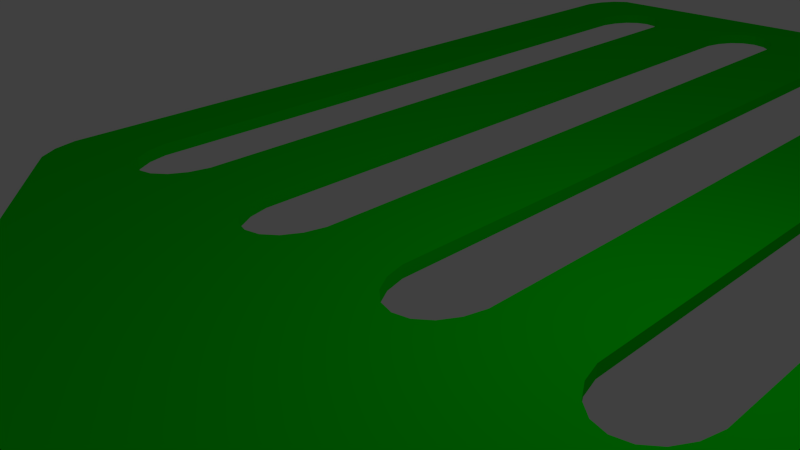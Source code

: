 # Source: sl-pfannenwender.blend  (saved by Blender 2.76.0; exported with 4.5.12 LTS)
import bpy
from mathutils import Matrix  # noqa: F401  (used for matrix-valued properties, if any)

bpy.ops.wm.read_factory_settings(use_empty=True)
scene = bpy.context.scene
scene.name = 'Scene'

# ---- collections
col_collection_1 = bpy.data.collections.new('Collection 1'); scene.collection.children.link(col_collection_1)

# ---- materials (node trees are filled in below, after node groups)
mat_material = bpy.data.materials.new('Material')
mat_material.alpha_threshold = 0.0
mat_material.roughness = 0.5

# ---- material node trees
mat_material.use_nodes = True; mat_material.node_tree.nodes.clear()
_N = mat_material.node_tree.nodes; _L = mat_material.node_tree.links
n0 = _N.new('ShaderNodeOutputMaterial'); n0.name = 'Material Output'; n0.location = (300, 300)
n1 = _N.new('ShaderNodeBsdfDiffuse'); n1.name = 'Diffuse BSDF'; n1.location = (10, 300)
n1.inputs[0].default_value = (0.0, 0.8, 0.002345, 1.0)
_L.new(n1.outputs[0], n0.inputs[0])
n0.is_active_output = True

# ---- world
world_world = bpy.data.worlds.new('World'); scene.world = world_world
world_world.color = (0.05088, 0.05088, 0.05088)
world_world.use_sun_shadow = False
world_world.sun_shadow_jitter_overblur = 0.0
world_world.cycles.sampling_method = 'MANUAL'
world_world.cycles.sample_map_resolution = 256

# ---- cameras
cam_camera = bpy.data.cameras.new('Camera')
cam_camera.clip_end = 100.0
cam_camera.lens = 35.0
cam_camera.sensor_width = 32.0
cam_camera.sensor_height = 18.0
cam_camera.ortho_scale = 7.314
cam_camera.dof.focus_distance = 0.0

# ---- lights
light_lamp = bpy.data.lights.new('Lamp', 'POINT')
light_lamp.transmission_factor = 0.0
light_lamp.cutoff_distance = 30.0
light_lamp.energy = 100.0
light_lamp.shadow_buffer_clip_start = 1.001
light_lamp.shadow_soft_size = 0.1
light_lamp.shadow_maximum_resolution = 0.006
light_lamp.use_absolute_resolution = True
light_lamp.cycles.use_multiple_importance_sampling = False

# ---- meshes
me_circle = bpy.data.meshes.new('Circle')
me_circle.from_pydata([(-4.007, 12.94, 0.0), (-3.794, 12.77, 0.0), (-3.636, 12.5, 0.0), (-3.552, 12.17, 0.0), (-3.552, -0.1736, 0.0), (-3.636, -0.5, 0.0), (-3.794, -0.766, 0.0), (-4.007, -0.9397, 0.0), (-4.249, -1.0, 0.0), (-4.491, -0.9397, 0.0), (-4.704, -0.766, 0.0), (-4.862, -0.5, 0.0), (-4.946, -0.1736, 0.0), (-4.946, 12.17, 0.0), (-4.862, 12.5, 0.0), (-4.704, 12.77, 0.0), (-4.491, 12.94, 0.0), (-4.249, 13.0, 0.0), (-1.174, 12.94, 0.0), (-0.9611, 12.77, 0.0), (-0.803, 12.5, 0.0), (-0.7189, 12.17, 0.0), (-0.7189, -0.1736, 0.0), (-0.803, -0.5, 0.0), (-0.9611, -0.766, 0.0), (-1.174, -0.9397, 0.0), (-1.416, -1.0, 0.0), (-1.659, -0.9397, 0.0), (-1.872, -0.766, 0.0), (-2.03, -0.5, 0.0), (-2.114, -0.1736, 0.0), (-2.114, 12.17, 0.0), (-2.03, 12.5, 0.0), (-1.872, 12.77, 0.0), (-1.659, 12.94, 0.0), (-1.416, 13.0, 0.0), (1.659, 12.94, 0.0), (1.872, 12.77, 0.0), (2.03, 12.5, 0.0), (2.114, 12.17, 0.0), (2.114, -0.1736, 0.0), (2.03, -0.5, 0.0), (1.872, -0.766, 0.0), (1.659, -0.9397, 0.0), (1.416, -1.0, 0.0), (1.174, -0.9397, 0.0), (0.9611, -0.766, 0.0), (0.803, -0.5, 0.0), (0.7189, -0.1736, 0.0), (0.7189, 12.17, 0.0), (0.803, 12.5, 0.0), (0.9611, 12.77, 0.0), (1.174, 12.94, 0.0), (1.416, 13.0, 0.0), (4.491, 12.94, 0.0), (4.704, 12.77, 0.0), (4.862, 12.5, 0.0), (4.946, 12.17, 0.0), (4.946, -0.1736, 0.0), (4.862, -0.5, 0.0), (4.704, -0.766, 0.0), (4.491, -0.9397, 0.0), (4.249, -1.0, 0.0), (4.007, -0.9397, 0.0), (3.794, -0.766, 0.0), (3.636, -0.5, 0.0), (3.552, -0.1736, 0.0), (3.552, 12.17, 0.0), (3.636, 12.5, 0.0), (3.794, 12.77, 0.0), (4.007, 12.94, 0.0), (4.249, 13.0, 0.0), (-5.563, -2.038, 0.0), (-5.827, -1.837, 0.0), (-6.023, -1.529, 0.0), (-6.127, -1.151, 0.0), (-6.127, 13.15, 0.0), (-6.023, 13.53, 0.0), (-5.827, 13.84, 0.0), (-5.563, 14.04, 0.0), (5.563, 14.04, 0.0), (5.827, 13.84, 0.0), (6.023, 13.53, 0.0), (6.127, 13.15, 0.0), (6.127, -1.151, 0.0), (6.023, -1.529, 0.0), (5.827, -1.837, 0.0), (5.563, -2.038, 0.0), (5.263, 14.11, 0.0), (-2.809, -4.73, 0.0), (2.809, -4.73, 0.0), (-2.101, -7.73, 0.0), (2.101, -7.73, 0.0), (3.761, -3.384, 0.0), (-3.761, -3.384, 0.0), (2.282, -6.23, 0.0), (-2.282, -6.23, 0.0), (-4.249, 13.0, 0.1964), (-4.007, 12.94, 0.1964), (-3.794, 12.77, 0.1964), (-3.636, 12.5, 0.1964), (-3.552, 12.17, 0.1964), (-3.552, -0.1736, 0.1964), (-3.636, -0.5, 0.1964), (-3.794, -0.766, 0.1964), (-4.007, -0.9397, 0.1964), (-4.249, -1.0, 0.1964), (-4.491, -0.9397, 0.1964), (-4.704, -0.766, 0.1964), (-4.862, -0.5, 0.1964), (-4.946, -0.1736, 0.1964), (-4.946, 12.17, 0.1964), (-4.862, 12.5, 0.1964), (-4.704, 12.77, 0.1964), (-4.491, 12.94, 0.1964), (-1.416, 13.0, 0.1964), (-1.174, 12.94, 0.1964), (-0.9611, 12.77, 0.1964), (-0.803, 12.5, 0.1964), (-0.7189, 12.17, 0.1964), (-0.7189, -0.1736, 0.1964), (-0.803, -0.5, 0.1964), (-0.9611, -0.766, 0.1964), (-1.174, -0.9397, 0.1964), (-1.416, -1.0, 0.1964), (-1.659, -0.9397, 0.1964), (-1.872, -0.766, 0.1964), (-2.03, -0.5, 0.1964), (-2.114, -0.1736, 0.1964), (-2.114, 12.17, 0.1964), (-2.03, 12.5, 0.1964), (-1.872, 12.77, 0.1964), (-1.659, 12.94, 0.1964), (1.416, 13.0, 0.1964), (1.659, 12.94, 0.1964), (1.872, 12.77, 0.1964), (2.03, 12.5, 0.1964), (2.114, 12.17, 0.1964), (2.114, -0.1736, 0.1964), (2.03, -0.5, 0.1964), (1.872, -0.766, 0.1964), (1.659, -0.9397, 0.1964), (1.416, -1.0, 0.1964), (1.174, -0.9397, 0.1964), (0.9611, -0.766, 0.1964), (0.803, -0.5, 0.1964), (0.7189, -0.1736, 0.1964), (0.7189, 12.17, 0.1964), (0.803, 12.5, 0.1964), (0.9611, 12.77, 0.1964), (1.174, 12.94, 0.1964), (4.249, 13.0, 0.1964), (4.491, 12.94, 0.1964), (4.704, 12.77, 0.1964), (4.862, 12.5, 0.1964), (4.946, 12.17, 0.1964), (4.946, -0.1736, 0.1964), (4.862, -0.5, 0.1964), (4.704, -0.766, 0.1964), (4.491, -0.9397, 0.1964), (4.249, -1.0, 0.1964), (4.007, -0.9397, 0.1964), (3.794, -0.766, 0.1964), (3.636, -0.5, 0.1964), (3.552, -0.1736, 0.1964), (3.552, 12.17, 0.1964), (3.636, 12.5, 0.1964), (3.794, 12.77, 0.1964), (4.007, 12.94, 0.1964), (-5.563, -2.038, 0.1964), (-5.827, -1.837, 0.1964), (-6.023, -1.529, 0.1964), (-6.127, -1.151, 0.1964), (-6.127, 13.15, 0.1964), (-6.023, 13.53, 0.1964), (-5.827, 13.84, 0.1964), (-5.563, 14.04, 0.1964), (5.263, 14.11, 0.1964), (5.563, 14.04, 0.1964), (5.827, 13.84, 0.1964), (6.023, 13.53, 0.1964), (6.127, 13.15, 0.1964), (6.127, -1.151, 0.1964), (6.023, -1.529, 0.1964), (5.827, -1.837, 0.1964), (5.563, -2.038, 0.1964), (-2.101, -7.73, 0.1964), (2.101, -7.73, 0.1964), (2.282, -6.23, 0.1964), (-2.282, -6.23, 0.1964), (-2.809, -4.73, 0.1964), (-3.761, -3.384, 0.1964), (3.761, -3.384, 0.1964), (2.809, -4.73, 0.1964), (-2.101, -8.06, 0.0), (2.101, -8.06, 0.0), (-2.101, -8.06, 0.1964), (2.101, -8.06, 0.1964), (-1.224, -9.221, -0.2967), (1.224, -9.221, -0.2967), (-1.224, -9.221, 0.493), (1.224, -9.221, 0.493), (-1.224, -30.16, -0.2967), (1.224, -30.16, -0.2967), (-1.224, -30.16, 0.493), (1.224, -30.16, 0.493), (-1.146, -30.5, -0.2967), (1.146, -30.5, -0.2967), (-1.146, -30.5, 0.493), (1.146, -30.5, 0.493), (-1.07, -30.61, -0.2967), (1.07, -30.61, -0.2967), (-1.07, -30.61, 0.493), (1.07, -30.61, 0.493), (-0.7844, -30.81, -0.2967), (0.7844, -30.81, -0.2967), (-0.7844, -30.81, 0.493), (0.7844, -30.81, 0.493), (-0.2813, -30.96, -0.2967), (0.2813, -30.96, -0.2967), (-0.2813, -30.96, 0.493), (0.2813, -30.96, 0.493), (-2.384, -8.06, -0.1035), (2.384, -8.06, -0.1035), (-2.384, -8.06, 0.2999), (2.384, -8.06, 0.2999), (2.384, -30.3, -0.1035), (2.384, -30.3, 0.2999), (-2.384, -30.3, 0.2999), (-2.384, -30.3, -0.1035), (-2.227, -30.97, 0.2999), (-2.227, -30.97, -0.1035), (2.227, -30.97, -0.1035), (2.227, -30.97, 0.2999), (-1.91, -31.43, 0.2999), (-1.91, -31.43, -0.1035), (1.91, -31.43, -0.1035), (1.91, -31.43, 0.2999), (1.297, -31.86, -0.1035), (1.297, -31.86, 0.2999), (-1.297, -31.86, 0.2999), (-1.297, -31.86, -0.1035), (-0.4519, -32.12, -0.1035), (0.4519, -32.12, -0.1035), (-0.4519, -32.12, 0.2999), (0.4519, -32.12, 0.2999), (-2.341, -8.104, -0.1924), (2.341, -8.104, -0.1924), (-2.341, -8.104, 0.3888), (2.341, -8.104, 0.3888), (2.341, -30.29, -0.1924), (2.341, -30.29, 0.3888), (-2.341, -30.29, 0.3888), (-2.341, -30.29, -0.1924), (-2.186, -30.95, 0.3888), (-2.186, -30.95, -0.1924), (2.186, -30.95, -0.1924), (2.186, -30.95, 0.3888), (-1.879, -31.4, 0.3888), (-1.879, -31.4, -0.1924), (1.879, -31.4, -0.1924), (1.879, -31.4, 0.3888), (1.278, -31.82, -0.1924), (1.278, -31.82, 0.3888), (-1.278, -31.82, 0.3888), (-1.278, -31.82, -0.1924), (-0.4456, -32.07, -0.1924), (0.4456, -32.07, -0.1924), (-0.4456, -32.07, 0.3888), (0.4456, -32.07, 0.3888), (-2.265, -8.179, -0.2667), (2.265, -8.179, -0.2667), (-2.265, -8.179, 0.4631), (2.265, -8.179, 0.4631), (2.265, -30.28, -0.2667), (2.265, -30.28, 0.4631), (-2.265, -30.28, 0.4631), (-2.265, -30.28, -0.2667), (-2.116, -30.92, 0.4631), (-2.116, -30.92, -0.2667), (2.116, -30.92, -0.2667), (2.116, -30.92, 0.4631), (-1.824, -31.35, 0.4631), (-1.824, -31.35, -0.2667), (1.824, -31.35, -0.2667), (1.824, -31.35, 0.4631), (1.245, -31.76, -0.2667), (1.245, -31.76, 0.4631), (-1.245, -31.76, 0.4631), (-1.245, -31.76, -0.2667), (-0.4344, -32.0, -0.2667), (0.4344, -32.0, -0.2667), (-0.4344, -32.0, 0.4631), (0.4344, -32.0, 0.4631), (-2.108, -8.336, -0.3193), (2.108, -8.336, -0.3193), (-2.108, -8.336, 0.5156), (2.108, -8.336, 0.5156), (2.108, -30.26, -0.3193), (2.108, -30.26, 0.5156), (-2.108, -30.26, 0.5156), (-2.108, -30.26, -0.3193), (-1.969, -30.86, 0.5156), (-1.969, -30.86, -0.3193), (1.969, -30.86, -0.3193), (1.969, -30.86, 0.5156), (-1.71, -31.24, 0.5156), (-1.71, -31.24, -0.3193), (1.71, -31.24, -0.3193), (1.71, -31.24, 0.5156), (1.175, -31.61, -0.3193), (1.175, -31.61, 0.5156), (-1.175, -31.61, 0.5156), (-1.175, -31.61, -0.3193), (-0.4114, -31.84, -0.3193), (0.4114, -31.84, -0.3193), (-0.4114, -31.84, 0.5156), (0.4114, -31.84, 0.5156), (-1.739, -8.705, -0.3604), (1.739, -8.705, -0.3604), (-1.739, -8.705, 0.5568), (1.739, -8.705, 0.5568), (1.739, -30.22, -0.3604), (1.739, -30.22, 0.5568), (-1.739, -30.22, 0.5568), (-1.739, -30.22, -0.3604), (-1.626, -30.71, 0.5568), (-1.626, -30.71, -0.3604), (1.626, -30.71, -0.3604), (1.626, -30.71, 0.5568), (-1.443, -30.97, 0.5568), (-1.443, -30.97, -0.3604), (1.443, -30.97, -0.3604), (1.443, -30.97, 0.5568), (1.012, -31.28, -0.3604), (1.012, -31.28, 0.5568), (-1.012, -31.28, 0.5568), (-1.012, -31.28, -0.3604), (-0.3571, -31.47, -0.3604), (0.3571, -31.47, -0.3604), (-0.3571, -31.47, 0.5568), (0.3571, -31.47, 0.5568)], [], [(35, 17, 0, 1, 2, 3, 4, 5, 6, 7, 8, 26, 27, 28, 29, 30, 31, 32, 33, 34), (53, 35, 18, 19, 20, 21, 22, 23, 24, 25, 26, 44, 45, 46, 47, 48, 49, 50, 51, 52), (71, 53, 36, 37, 38, 39, 40, 41, 42, 43, 44, 62, 63, 64, 65, 66, 67, 68, 69, 70), (72, 94, 89, 96, 91, 92, 95, 90, 93, 87, 86, 62, 44, 26, 8, 73), (8, 9, 10, 11, 12, 13, 14, 15, 16, 17, 35, 53, 71, 54, 55, 56, 57, 58, 59, 60, 61, 62, 86, 85, 84, 83, 82, 81, 80, 88, 79, 78, 77, 76, 75, 74, 73), (115, 132, 131, 130, 129, 128, 127, 126, 125, 124, 106, 105, 104, 103, 102, 101, 100, 99, 98, 97), (133, 150, 149, 148, 147, 146, 145, 144, 143, 142, 124, 123, 122, 121, 120, 119, 118, 117, 116, 115), (151, 168, 167, 166, 165, 164, 163, 162, 161, 160, 142, 141, 140, 139, 138, 137, 136, 135, 134, 133), (169, 170, 106, 124, 142, 160, 184, 185, 192, 193, 188, 187, 186, 189, 190, 191), (106, 170, 171, 172, 173, 174, 175, 176, 177, 178, 179, 180, 181, 182, 183, 184, 160, 159, 158, 157, 156, 155, 154, 153, 152, 151, 133, 115, 97, 114, 113, 112, 111, 110, 109, 108, 107), (75, 76, 173, 172), (49, 48, 146, 147), (23, 22, 120, 121), (76, 77, 174, 173), (50, 49, 147, 148), (24, 23, 121, 122), (77, 78, 175, 174), (51, 50, 148, 149), (25, 24, 122, 123), (78, 79, 176, 175), (52, 51, 149, 150), (26, 25, 123, 124), (0, 17, 97, 98), (88, 80, 178, 177), (53, 52, 150, 133), (27, 26, 124, 125), (1, 0, 98, 99), (80, 81, 179, 178), (54, 71, 151, 152), (28, 27, 125, 126), (2, 1, 99, 100), (81, 82, 180, 179), (55, 54, 152, 153), (29, 28, 126, 127), (3, 2, 100, 101), (82, 83, 181, 180), (56, 55, 153, 154), (30, 29, 127, 128), (4, 3, 101, 102), (83, 84, 182, 181), (57, 56, 154, 155), (31, 30, 128, 129), (5, 4, 102, 103), (84, 85, 183, 182), (58, 57, 155, 156), (32, 31, 129, 130), (6, 5, 103, 104), (85, 86, 184, 183), (59, 58, 156, 157), (33, 32, 130, 131), (7, 6, 104, 105), (86, 87, 185, 184), (60, 59, 157, 158), (34, 33, 131, 132), (8, 7, 105, 106), (79, 88, 177, 176), (61, 60, 158, 159), (35, 34, 132, 115), (9, 8, 106, 107), (187, 92, 195, 197), (62, 61, 159, 160), (36, 53, 133, 134), (10, 9, 107, 108), (95, 92, 187, 188), (63, 62, 160, 161), (37, 36, 134, 135), (11, 10, 108, 109), (96, 89, 190, 189), (64, 63, 161, 162), (38, 37, 135, 136), (12, 11, 109, 110), (94, 72, 169, 191), (65, 64, 162, 163), (39, 38, 136, 137), (13, 12, 110, 111), (93, 90, 193, 192), (66, 65, 163, 164), (40, 39, 137, 138), (14, 13, 111, 112), (87, 93, 192, 185), (67, 66, 164, 165), (41, 40, 138, 139), (15, 14, 112, 113), (89, 94, 191, 190), (68, 67, 165, 166), (42, 41, 139, 140), (16, 15, 113, 114), (90, 95, 188, 193), (69, 68, 166, 167), (43, 42, 140, 141), (17, 16, 114, 97), (91, 96, 189, 186), (70, 69, 167, 168), (44, 43, 141, 142), (18, 35, 115, 116), (71, 70, 168, 151), (45, 44, 142, 143), (19, 18, 116, 117), (72, 73, 170, 169), (46, 45, 143, 144), (20, 19, 117, 118), (73, 74, 171, 170), (47, 46, 144, 145), (21, 20, 118, 119), (74, 75, 172, 171), (48, 47, 145, 146), (22, 21, 119, 120), (194, 196, 224, 222), (186, 187, 197, 196), (92, 91, 194, 195), (91, 186, 196, 194), (225, 223, 226, 227), (195, 194, 222, 223), (197, 195, 223, 225), (196, 197, 225, 224), (229, 228, 230, 231), (199, 198, 202, 206, 210, 214, 218, 219, 215, 211, 207, 203), (222, 224, 228, 229), (231, 230, 234, 235), (227, 226, 232, 233), (237, 236, 238, 239), (233, 232, 236, 237), (241, 240, 244, 242), (235, 234, 240, 241), (243, 242, 244, 245), (239, 238, 243, 245), (200, 201, 205, 209, 213, 217, 221, 220, 216, 212, 208, 204), (246, 247, 223, 222), (249, 248, 224, 225), (247, 250, 226, 223), (251, 249, 225, 227), (248, 252, 228, 224), (253, 246, 222, 229), (252, 254, 230, 228), (255, 253, 229, 231), (250, 256, 232, 226), (257, 251, 227, 233), (254, 258, 234, 230), (259, 255, 231, 235), (256, 260, 236, 232), (261, 257, 233, 237), (260, 262, 238, 236), (263, 261, 237, 239), (258, 264, 240, 234), (265, 259, 235, 241), (267, 266, 242, 243), (268, 269, 245, 244), (264, 268, 244, 240), (266, 265, 241, 242), (262, 267, 243, 238), (269, 263, 239, 245), (270, 271, 247, 246), (273, 272, 248, 249), (271, 274, 250, 247), (275, 273, 249, 251), (272, 276, 252, 248), (277, 270, 246, 253), (276, 278, 254, 252), (279, 277, 253, 255), (274, 280, 256, 250), (281, 275, 251, 257), (278, 282, 258, 254), (283, 279, 255, 259), (280, 284, 260, 256), (285, 281, 257, 261), (284, 286, 262, 260), (287, 285, 261, 263), (282, 288, 264, 258), (289, 283, 259, 265), (291, 290, 266, 267), (292, 293, 269, 268), (288, 292, 268, 264), (290, 289, 265, 266), (286, 291, 267, 262), (293, 287, 263, 269), (294, 295, 271, 270), (297, 296, 272, 273), (295, 298, 274, 271), (299, 297, 273, 275), (296, 300, 276, 272), (301, 294, 270, 277), (300, 302, 278, 276), (303, 301, 277, 279), (298, 304, 280, 274), (305, 299, 275, 281), (302, 306, 282, 278), (307, 303, 279, 283), (304, 308, 284, 280), (309, 305, 281, 285), (308, 310, 286, 284), (311, 309, 285, 287), (306, 312, 288, 282), (313, 307, 283, 289), (315, 314, 290, 291), (316, 317, 293, 292), (312, 316, 292, 288), (314, 313, 289, 290), (310, 315, 291, 286), (317, 311, 287, 293), (318, 319, 295, 294), (321, 320, 296, 297), (319, 322, 298, 295), (323, 321, 297, 299), (320, 324, 300, 296), (325, 318, 294, 301), (324, 326, 302, 300), (327, 325, 301, 303), (322, 328, 304, 298), (329, 323, 299, 305), (326, 330, 306, 302), (331, 327, 303, 307), (328, 332, 308, 304), (333, 329, 305, 309), (332, 334, 310, 308), (335, 333, 309, 311), (330, 336, 312, 306), (337, 331, 307, 313), (339, 338, 314, 315), (340, 341, 317, 316), (336, 340, 316, 312), (338, 337, 313, 314), (334, 339, 315, 310), (341, 335, 311, 317), (198, 199, 319, 318), (201, 200, 320, 321), (199, 203, 322, 319), (205, 201, 321, 323), (200, 204, 324, 320), (202, 198, 318, 325), (204, 208, 326, 324), (206, 202, 325, 327), (203, 207, 328, 322), (209, 205, 323, 329), (208, 212, 330, 326), (210, 206, 327, 331), (207, 211, 332, 328), (213, 209, 329, 333), (211, 215, 334, 332), (217, 213, 333, 335), (212, 216, 336, 330), (214, 210, 331, 337), (219, 218, 338, 339), (220, 221, 341, 340), (216, 220, 340, 336), (218, 214, 337, 338), (215, 219, 339, 334), (221, 217, 335, 341)])
me_circle.polygons.foreach_set('use_smooth', [0, 0, 0, 0, 0, 0, 0, 0, 0, 0, 0, 0, 0, 0, 0, 0, 0, 0, 0, 0, 0, 0, 0, 0, 0, 0, 0, 0, 0, 0, 0, 0, 0, 0, 0, 0, 0, 0, 0, 0, 0, 0, 0, 0, 0, 0, 0, 0, 0, 0, 0, 0, 0, 0, 0, 0, 0, 0, 0, 0, 0, 0, 0, 0, 0, 0, 0, 0, 0, 0, 0, 0, 0, 0, 0, 0, 0, 0, 0, 0, 0, 0, 0, 0, 0, 0, 0, 0, 0, 0, 0, 0, 0, 0, 0, 0, 0, 0, 0, 0, 0, 0, 0, 0, 0, 0, 0, 1, 0, 0, 0, 1, 1, 1, 1, 1, 1, 1, 1, 1, 1, 1, 1, 1, 1, 1, 1, 1, 1, 1, 1, 1, 1, 1, 1, 1, 1, 1, 1, 1, 1, 1, 1, 1, 1, 1, 1, 1, 1, 1, 1, 1, 1, 1, 1, 1, 1, 1, 1, 1, 1, 1, 1, 1, 1, 1, 1, 1, 1, 1, 1, 1, 1, 1, 1, 1, 1, 1, 1, 1, 1, 1, 1, 1, 1, 1, 1, 1, 1, 1, 1, 1, 1, 1, 1, 1, 1, 1, 1, 1, 1, 1, 1, 1, 1, 1, 1, 1, 1, 1, 1, 1, 1, 1, 1, 1, 1, 1, 1, 1, 1, 1, 1, 1, 1, 1, 1, 1, 1, 1, 1, 1, 1, 1, 1, 1, 1, 1, 1, 1, 1, 1, 1, 1, 1, 1, 1])
me_circle.materials.append(mat_material)
me_circle.use_remesh_preserve_volume = False
me_circle.use_remesh_preserve_attributes = False
me_circle.use_mirror_vertex_groups = False
me_circle.auto_texspace = False
me_circle.update()

# ---- objects
ob_circle = bpy.data.objects.new('Circle', me_circle)
ob_lamp = bpy.data.objects.new('Lamp', light_lamp)
ob_camera = bpy.data.objects.new('Camera', cam_camera)

# ---- transforms, parenting, visibility, modifiers, constraints
ob_circle.location = (0.0, 0.0, 0.0)
ob_circle.show_texture_space = True
ob_circle.lineart.crease_threshold = 0.0
ob_lamp.location = (4.076, 1.005, 5.904)
ob_lamp.rotation_euler = (0.6503, 0.05522, 1.866)
ob_lamp.lock_rotations_4d = False
ob_lamp.empty_display_type = 'ARROWS'
ob_lamp.color = (0.0, 0.0, 0.0, 0.0)
ob_lamp.lineart.crease_threshold = 0.0
ob_camera.location = (7.481, -6.508, 5.344)
ob_camera.rotation_euler = (1.109, 0.01082, 0.8149)
ob_camera.lock_rotations_4d = False
ob_camera.empty_display_type = 'ARROWS'
ob_camera.color = (0.0, 0.0, 0.0, 0.0)
ob_camera.display_type = 'WIRE'
ob_camera.lineart.crease_threshold = 0.0

# ---- collection membership
col_collection_1.objects.link(ob_circle)
col_collection_1.objects.link(ob_lamp)
col_collection_1.objects.link(ob_camera)

# ---- scene / render settings (as saved in the file)
scene.camera = ob_camera
scene.frame_start = 1; scene.frame_end = 250; scene.frame_set(1)
scene.render.engine = 'CYCLES'
scene.render.resolution_percentage = 50
scene.render.dither_intensity = 0.0
scene.cycles.use_denoising = False
scene.cycles.samples = 10
scene.cycles.sampling_pattern = 'TABULATED_SOBOL'
scene.cycles.light_sampling_threshold = 0.0
scene.cycles.use_adaptive_sampling = False
scene.cycles.use_light_tree = False
scene.cycles.blur_glossy = 0.0
scene.cycles.pixel_filter_type = 'GAUSSIAN'
scene.cycles.sample_clamp_indirect = 0.0
scene.view_settings.view_transform = 'Standard'
bpy.context.view_layer.update()
